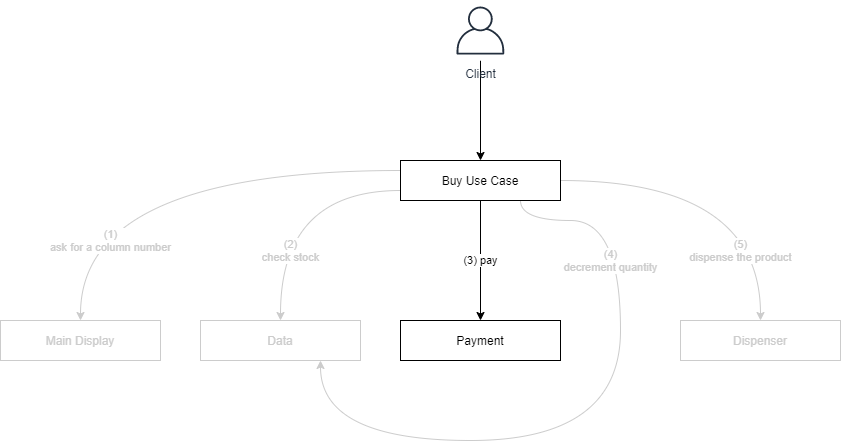

The diagram above was exported from draw.io. Its source (the exported page's mxGraphModel, read from the mxfile embedded in the PNG):
<mxGraphModel dx="1486" dy="770" grid="1" gridSize="10" guides="1" tooltips="1" connect="1" arrows="1" fold="1" page="0" pageScale="1" pageWidth="1169" pageHeight="827" math="0" shadow="0">
  <root>
    <mxCell id="0" />
    <mxCell id="1" parent="0" />
    <mxCell id="wu4iSLnIAJywXqNnpPn0-1" style="edgeStyle=orthogonalEdgeStyle;rounded=0;orthogonalLoop=1;jettySize=auto;html=1;entryX=0.5;entryY=0;entryDx=0;entryDy=0;strokeColor=#000000;" parent="1" source="wu4iSLnIAJywXqNnpPn0-2" target="wu4iSLnIAJywXqNnpPn0-6" edge="1">
      <mxGeometry relative="1" as="geometry" />
    </mxCell>
    <mxCell id="wu4iSLnIAJywXqNnpPn0-2" value="Client" style="outlineConnect=0;fontColor=#232F3E;gradientColor=none;strokeColor=#232F3E;fillColor=#ffffff;dashed=0;verticalLabelPosition=bottom;verticalAlign=top;align=center;html=1;fontSize=12;fontStyle=0;aspect=fixed;shape=mxgraph.aws4.resourceIcon;resIcon=mxgraph.aws4.user;" parent="1" vertex="1">
      <mxGeometry x="170" width="60" height="60" as="geometry" />
    </mxCell>
    <mxCell id="wu4iSLnIAJywXqNnpPn0-3" value="&lt;div&gt;(2)&lt;/div&gt;&lt;div&gt;check stock&lt;/div&gt;" style="edgeStyle=orthogonalEdgeStyle;rounded=0;orthogonalLoop=1;jettySize=auto;html=1;entryX=0.5;entryY=0;entryDx=0;entryDy=0;exitX=0;exitY=0.75;exitDx=0;exitDy=0;curved=1;strokeColor=#CCCCCC;fontColor=#CCCCCC;" parent="1" source="wu4iSLnIAJywXqNnpPn0-6" target="wu4iSLnIAJywXqNnpPn0-7" edge="1">
      <mxGeometry x="0.44" y="10" relative="1" as="geometry">
        <mxPoint as="offset" />
      </mxGeometry>
    </mxCell>
    <mxCell id="wu4iSLnIAJywXqNnpPn0-4" value="&lt;div&gt;(5)&lt;/div&gt;&lt;div&gt;dispense the product&lt;/div&gt;" style="edgeStyle=orthogonalEdgeStyle;rounded=0;orthogonalLoop=1;jettySize=auto;html=1;entryX=0.5;entryY=0;entryDx=0;entryDy=0;exitX=1;exitY=0.5;exitDx=0;exitDy=0;curved=1;strokeColor=#CCCCCC;fontColor=#CCCCCC;" parent="1" source="wu4iSLnIAJywXqNnpPn0-6" target="wu4iSLnIAJywXqNnpPn0-8" edge="1">
      <mxGeometry x="0.5882" y="-20" relative="1" as="geometry">
        <mxPoint as="offset" />
      </mxGeometry>
    </mxCell>
    <mxCell id="wu4iSLnIAJywXqNnpPn0-5" value="&lt;div&gt;(3) pay&lt;br&gt;&lt;/div&gt;" style="edgeStyle=orthogonalEdgeStyle;rounded=0;orthogonalLoop=1;jettySize=auto;html=1;entryX=0.5;entryY=0;entryDx=0;entryDy=0;exitX=0.5;exitY=1;exitDx=0;exitDy=0;curved=1;strokeColor=#000000;" parent="1" source="wu4iSLnIAJywXqNnpPn0-6" target="wu4iSLnIAJywXqNnpPn0-9" edge="1">
      <mxGeometry relative="1" as="geometry" />
    </mxCell>
    <mxCell id="wu4iSLnIAJywXqNnpPn0-6" value="Buy Use Case" style="rounded=0;whiteSpace=wrap;html=1;" parent="1" vertex="1">
      <mxGeometry x="120" y="160" width="160" height="40" as="geometry" />
    </mxCell>
    <mxCell id="wu4iSLnIAJywXqNnpPn0-7" value="Data" style="rounded=0;whiteSpace=wrap;html=1;strokeColor=#CCCCCC;fontColor=#CCCCCC;" parent="1" vertex="1">
      <mxGeometry x="-80" y="320" width="160" height="40" as="geometry" />
    </mxCell>
    <mxCell id="wu4iSLnIAJywXqNnpPn0-8" value="Dispenser" style="rounded=0;whiteSpace=wrap;html=1;strokeColor=#CCCCCC;fontColor=#CCCCCC;" parent="1" vertex="1">
      <mxGeometry x="400" y="320" width="160" height="40" as="geometry" />
    </mxCell>
    <mxCell id="wu4iSLnIAJywXqNnpPn0-9" value="Payment" style="rounded=0;whiteSpace=wrap;html=1;strokeColor=#000000;" parent="1" vertex="1">
      <mxGeometry x="120" y="320" width="160" height="40" as="geometry" />
    </mxCell>
    <mxCell id="wu4iSLnIAJywXqNnpPn0-10" value="&lt;div&gt;(4)&lt;/div&gt;decrement quantity" style="edgeStyle=orthogonalEdgeStyle;rounded=0;orthogonalLoop=1;jettySize=auto;html=1;entryX=0.75;entryY=1;entryDx=0;entryDy=0;exitX=0.75;exitY=1;exitDx=0;exitDy=0;curved=1;strokeColor=#CCCCCC;fontColor=#CCCCCC;" parent="1" source="wu4iSLnIAJywXqNnpPn0-6" target="wu4iSLnIAJywXqNnpPn0-7" edge="1">
      <mxGeometry x="-0.5556" y="-10" relative="1" as="geometry">
        <mxPoint x="130" y="190" as="sourcePoint" />
        <mxPoint x="-110" y="330" as="targetPoint" />
        <Array as="points">
          <mxPoint x="240" y="220" />
          <mxPoint x="340" y="220" />
          <mxPoint x="340" y="440" />
          <mxPoint x="40" y="440" />
        </Array>
        <mxPoint as="offset" />
      </mxGeometry>
    </mxCell>
    <mxCell id="wu4iSLnIAJywXqNnpPn0-11" value="Main Display" style="rounded=0;whiteSpace=wrap;html=1;strokeColor=#CCCCCC;fontColor=#CCCCCC;" parent="1" vertex="1">
      <mxGeometry x="-280" y="320" width="160" height="40" as="geometry" />
    </mxCell>
    <mxCell id="wu4iSLnIAJywXqNnpPn0-12" value="&lt;div&gt;(1)&lt;/div&gt;ask for a column number" style="edgeStyle=orthogonalEdgeStyle;rounded=0;orthogonalLoop=1;jettySize=auto;html=1;entryX=0.5;entryY=0;entryDx=0;entryDy=0;exitX=0;exitY=0.25;exitDx=0;exitDy=0;curved=1;strokeColor=#CCCCCC;fontColor=#CCCCCC;" parent="1" source="wu4iSLnIAJywXqNnpPn0-6" target="wu4iSLnIAJywXqNnpPn0-11" edge="1">
      <mxGeometry x="0.6596" y="30" relative="1" as="geometry">
        <mxPoint as="offset" />
        <mxPoint x="130" y="200" as="sourcePoint" />
        <mxPoint x="-30" y="330" as="targetPoint" />
      </mxGeometry>
    </mxCell>
  </root>
</mxGraphModel>